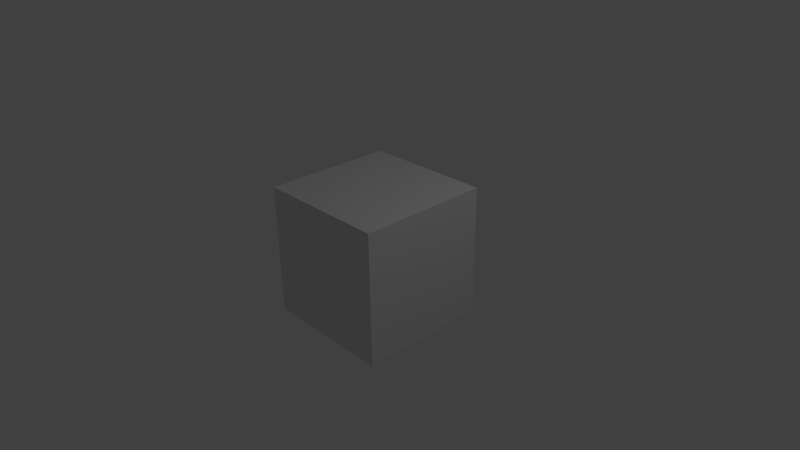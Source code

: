 # Source: animation-scale.blend  (saved by Blender 2.58.1; exported with 4.5.12 LTS)
import bpy
from mathutils import Matrix  # noqa: F401  (used for matrix-valued properties, if any)

bpy.ops.wm.read_factory_settings(use_empty=True)
scene = bpy.context.scene
scene.name = 'Scene'

# ---- collections
col_collection_1 = bpy.data.collections.new('Collection 1'); scene.collection.children.link(col_collection_1)

# ---- materials (node trees are filled in below, after node groups)
mat_material = bpy.data.materials.new('Material')
mat_material.alpha_threshold = 0.0
mat_material.use_transparent_shadow = False
mat_material.roughness = 0.5
mat_material.line_color = (0.0, 0.0, 0.0, 1.0)

# ---- material node trees

# ---- world
world_world = bpy.data.worlds.new('World'); scene.world = world_world
world_world.color = (0.05088, 0.05088, 0.05088)
world_world.use_sun_shadow = False
world_world.sun_shadow_jitter_overblur = 0.0
world_world.cycles.sampling_method = 'MANUAL'
world_world.cycles.sample_map_resolution = 256

# ---- cameras
cam_camera = bpy.data.cameras.new('Camera')
cam_camera.clip_end = 100.0
cam_camera.lens = 35.0
cam_camera.ortho_scale = 7.314
cam_camera.dof.focus_distance = 0.0
cam_camera.dof.aperture_fstop = 128.0

# ---- lights
light_lamp = bpy.data.lights.new('Lamp', 'POINT')
light_lamp.transmission_factor = 0.0
light_lamp.cutoff_distance = 30.0
light_lamp.energy = 100.0
light_lamp.shadow_buffer_clip_start = 1.001
light_lamp.shadow_soft_size = 1.0
light_lamp.shadow_maximum_resolution = 0.006
light_lamp.use_absolute_resolution = True
light_lamp.cycles.use_multiple_importance_sampling = False

# ---- meshes
me_cube = bpy.data.meshes.new('Cube')
me_cube.from_pydata([(1.0, 1.0, -1.0), (1.0, -1.0, -1.0), (-1.0, -1.0, -1.0), (-1.0, 1.0, -1.0), (1.0, 1.0, 1.0), (1.0, -1.0, 1.0), (-1.0, -1.0, 1.0), (-1.0, 1.0, 1.0)], [], [(0, 1, 2, 3), (4, 7, 6, 5), (0, 4, 5, 1), (1, 5, 6, 2), (2, 6, 7, 3), (4, 0, 3, 7)])
me_cube.materials.append(mat_material)
me_cube.use_remesh_preserve_volume = False
me_cube.use_remesh_preserve_attributes = False
me_cube.use_mirror_vertex_groups = False
me_cube.update()
arm_armature = bpy.data.armatures.new('Armature')  # bones are not reproduced

# ---- objects
ob_armature = bpy.data.objects.new('Armature', arm_armature)
ob_cube = bpy.data.objects.new('Cube', me_cube)
ob_lamp = bpy.data.objects.new('Lamp', light_lamp)
ob_camera = bpy.data.objects.new('Camera', cam_camera)

# ---- transforms, parenting, visibility, modifiers, constraints
ob_armature.location = (0.0, 0.0, 0.0)
ob_armature.scale = (3.0, 3.0, 3.0)
ob_armature.lineart.crease_threshold = 0.0
ob_cube.location = (0.0, 0.0, 0.0)
ob_cube.lock_rotations_4d = False
ob_cube.empty_display_type = 'ARROWS'
ob_cube.lineart.crease_threshold = 0.0
_vg = ob_cube.vertex_groups.new(name='Bone')
for _i, _w in zip([0, 1, 2, 3, 4, 5, 6, 7], [0.9947, 1.0, 1.0, 0.9999, 0.997, 1.0, 1.0, 0.9935]): _vg.add([_i], _w, 'REPLACE')
_m = ob_cube.modifiers.new('Armature', 'ARMATURE')
_m.object = ob_armature
_m.use_bone_envelopes = True
ob_lamp.location = (4.076, 1.005, 5.904)
ob_lamp.rotation_euler = (0.6503, 0.05522, 1.866)
ob_lamp.lock_rotations_4d = False
ob_lamp.empty_display_type = 'ARROWS'
ob_lamp.color = (0.0, 0.0, 0.0, 0.0)
ob_lamp.lineart.crease_threshold = 0.0
ob_camera.location = (7.481, -6.508, 5.344)
ob_camera.rotation_euler = (1.109, 0.01082, 0.8149)
ob_camera.lock_rotations_4d = False
ob_camera.empty_display_type = 'ARROWS'
ob_camera.color = (0.0, 0.0, 0.0, 0.0)
ob_camera.display_type = 'WIRE'
ob_camera.lineart.crease_threshold = 0.0

# ---- collection membership
col_collection_1.objects.link(ob_armature)
col_collection_1.objects.link(ob_cube)
col_collection_1.objects.link(ob_lamp)
col_collection_1.objects.link(ob_camera)

# ---- scene / render settings (as saved in the file)
scene.camera = ob_camera
scene.frame_start = 1; scene.frame_end = 70; scene.frame_set(70)
scene.render.engine = 'BLENDER_EEVEE_NEXT'
scene.render.image_settings.color_mode = 'RGB'
scene.render.image_settings.compression = 90
scene.render.resolution_percentage = 50
scene.render.dither_intensity = 0.0
scene.render.bake_margin = 2
scene.render.bake_bias = 0.0
scene.cycles.use_denoising = False
scene.cycles.samples = 10
scene.cycles.sampling_pattern = 'TABULATED_SOBOL'
scene.cycles.light_sampling_threshold = 0.0
scene.cycles.use_adaptive_sampling = False
scene.cycles.use_light_tree = False
scene.cycles.blur_glossy = 0.0
scene.cycles.volume_bounces = 1
scene.cycles.pixel_filter_type = 'GAUSSIAN'
scene.cycles.sample_clamp_indirect = 0.0
scene.view_settings.view_transform = 'Standard'
bpy.context.view_layer.update()
